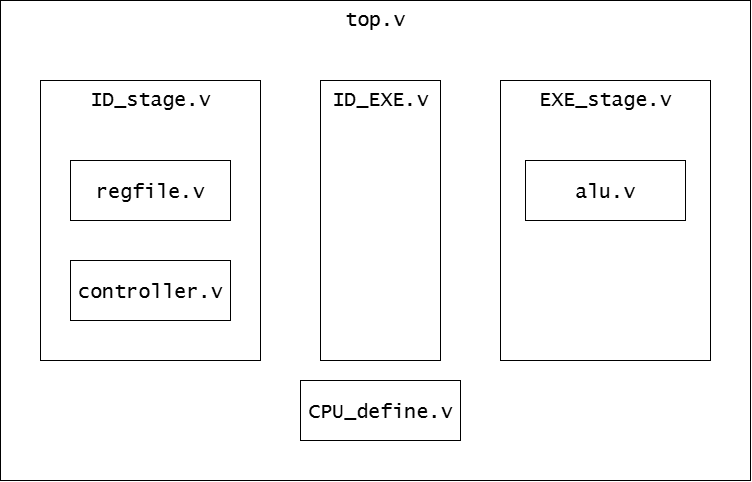

The diagram above was exported from draw.io. Its source (the exported page's mxGraphModel, read from the mxfile embedded in the PNG):
<mxGraphModel dx="983" dy="703" grid="1" gridSize="10" guides="1" tooltips="1" connect="1" arrows="1" fold="1" page="1" pageScale="1" pageWidth="1169" pageHeight="1654" math="0" shadow="0">
  <root>
    <mxCell id="0" />
    <mxCell id="1" parent="0" />
    <mxCell id="X7PCaLXj974xqTWrsJXx-1" value="&lt;div style=&quot;&quot;&gt;&lt;span style=&quot;background-color: transparent; color: light-dark(rgb(0, 0, 0), rgb(255, 255, 255));&quot;&gt;top.v&lt;/span&gt;&lt;/div&gt;" style="rounded=0;whiteSpace=wrap;html=1;fillColor=none;fontFamily=Lucida Console;fontSize=20;align=center;labelPosition=center;verticalLabelPosition=middle;verticalAlign=top;movable=0;" vertex="1" parent="1">
      <mxGeometry x="80" y="80" width="750" height="480" as="geometry" />
    </mxCell>
    <mxCell id="X7PCaLXj974xqTWrsJXx-2" value="ID_stage.v" style="rounded=0;whiteSpace=wrap;html=1;fillColor=none;fontFamily=Lucida Console;fontSize=20;verticalAlign=top;" vertex="1" parent="1">
      <mxGeometry x="120" y="160" width="220" height="280" as="geometry" />
    </mxCell>
    <mxCell id="X7PCaLXj974xqTWrsJXx-4" value="EXE_stage.v" style="rounded=0;whiteSpace=wrap;html=1;fillColor=none;fontFamily=Lucida Console;fontSize=20;verticalAlign=top;" vertex="1" parent="1">
      <mxGeometry x="580" y="160" width="210" height="280" as="geometry" />
    </mxCell>
    <mxCell id="X7PCaLXj974xqTWrsJXx-5" value="regfile.v" style="rounded=0;whiteSpace=wrap;html=1;fillColor=none;fontSize=20;fontFamily=Lucida Console;" vertex="1" parent="1">
      <mxGeometry x="150" y="240" width="160" height="60" as="geometry" />
    </mxCell>
    <mxCell id="X7PCaLXj974xqTWrsJXx-7" value="controller.v" style="rounded=0;whiteSpace=wrap;html=1;fillColor=none;fontSize=20;fontFamily=Lucida Console;" vertex="1" parent="1">
      <mxGeometry x="150" y="340" width="160" height="60" as="geometry" />
    </mxCell>
    <mxCell id="X7PCaLXj974xqTWrsJXx-8" value="ID_EXE.v" style="rounded=0;whiteSpace=wrap;html=1;fillColor=none;fontFamily=Lucida Console;fontSize=20;verticalAlign=top;" vertex="1" parent="1">
      <mxGeometry x="400" y="160" width="120" height="280" as="geometry" />
    </mxCell>
    <mxCell id="X7PCaLXj974xqTWrsJXx-9" value="alu.v" style="rounded=0;whiteSpace=wrap;html=1;fillColor=none;fontSize=20;fontFamily=Lucida Console;" vertex="1" parent="1">
      <mxGeometry x="605" y="240" width="160" height="60" as="geometry" />
    </mxCell>
    <mxCell id="X7PCaLXj974xqTWrsJXx-10" value="CPU_define.v" style="rounded=0;whiteSpace=wrap;html=1;fillColor=none;fontSize=20;fontFamily=Lucida Console;" vertex="1" parent="1">
      <mxGeometry x="380" y="460" width="160" height="60" as="geometry" />
    </mxCell>
  </root>
</mxGraphModel>